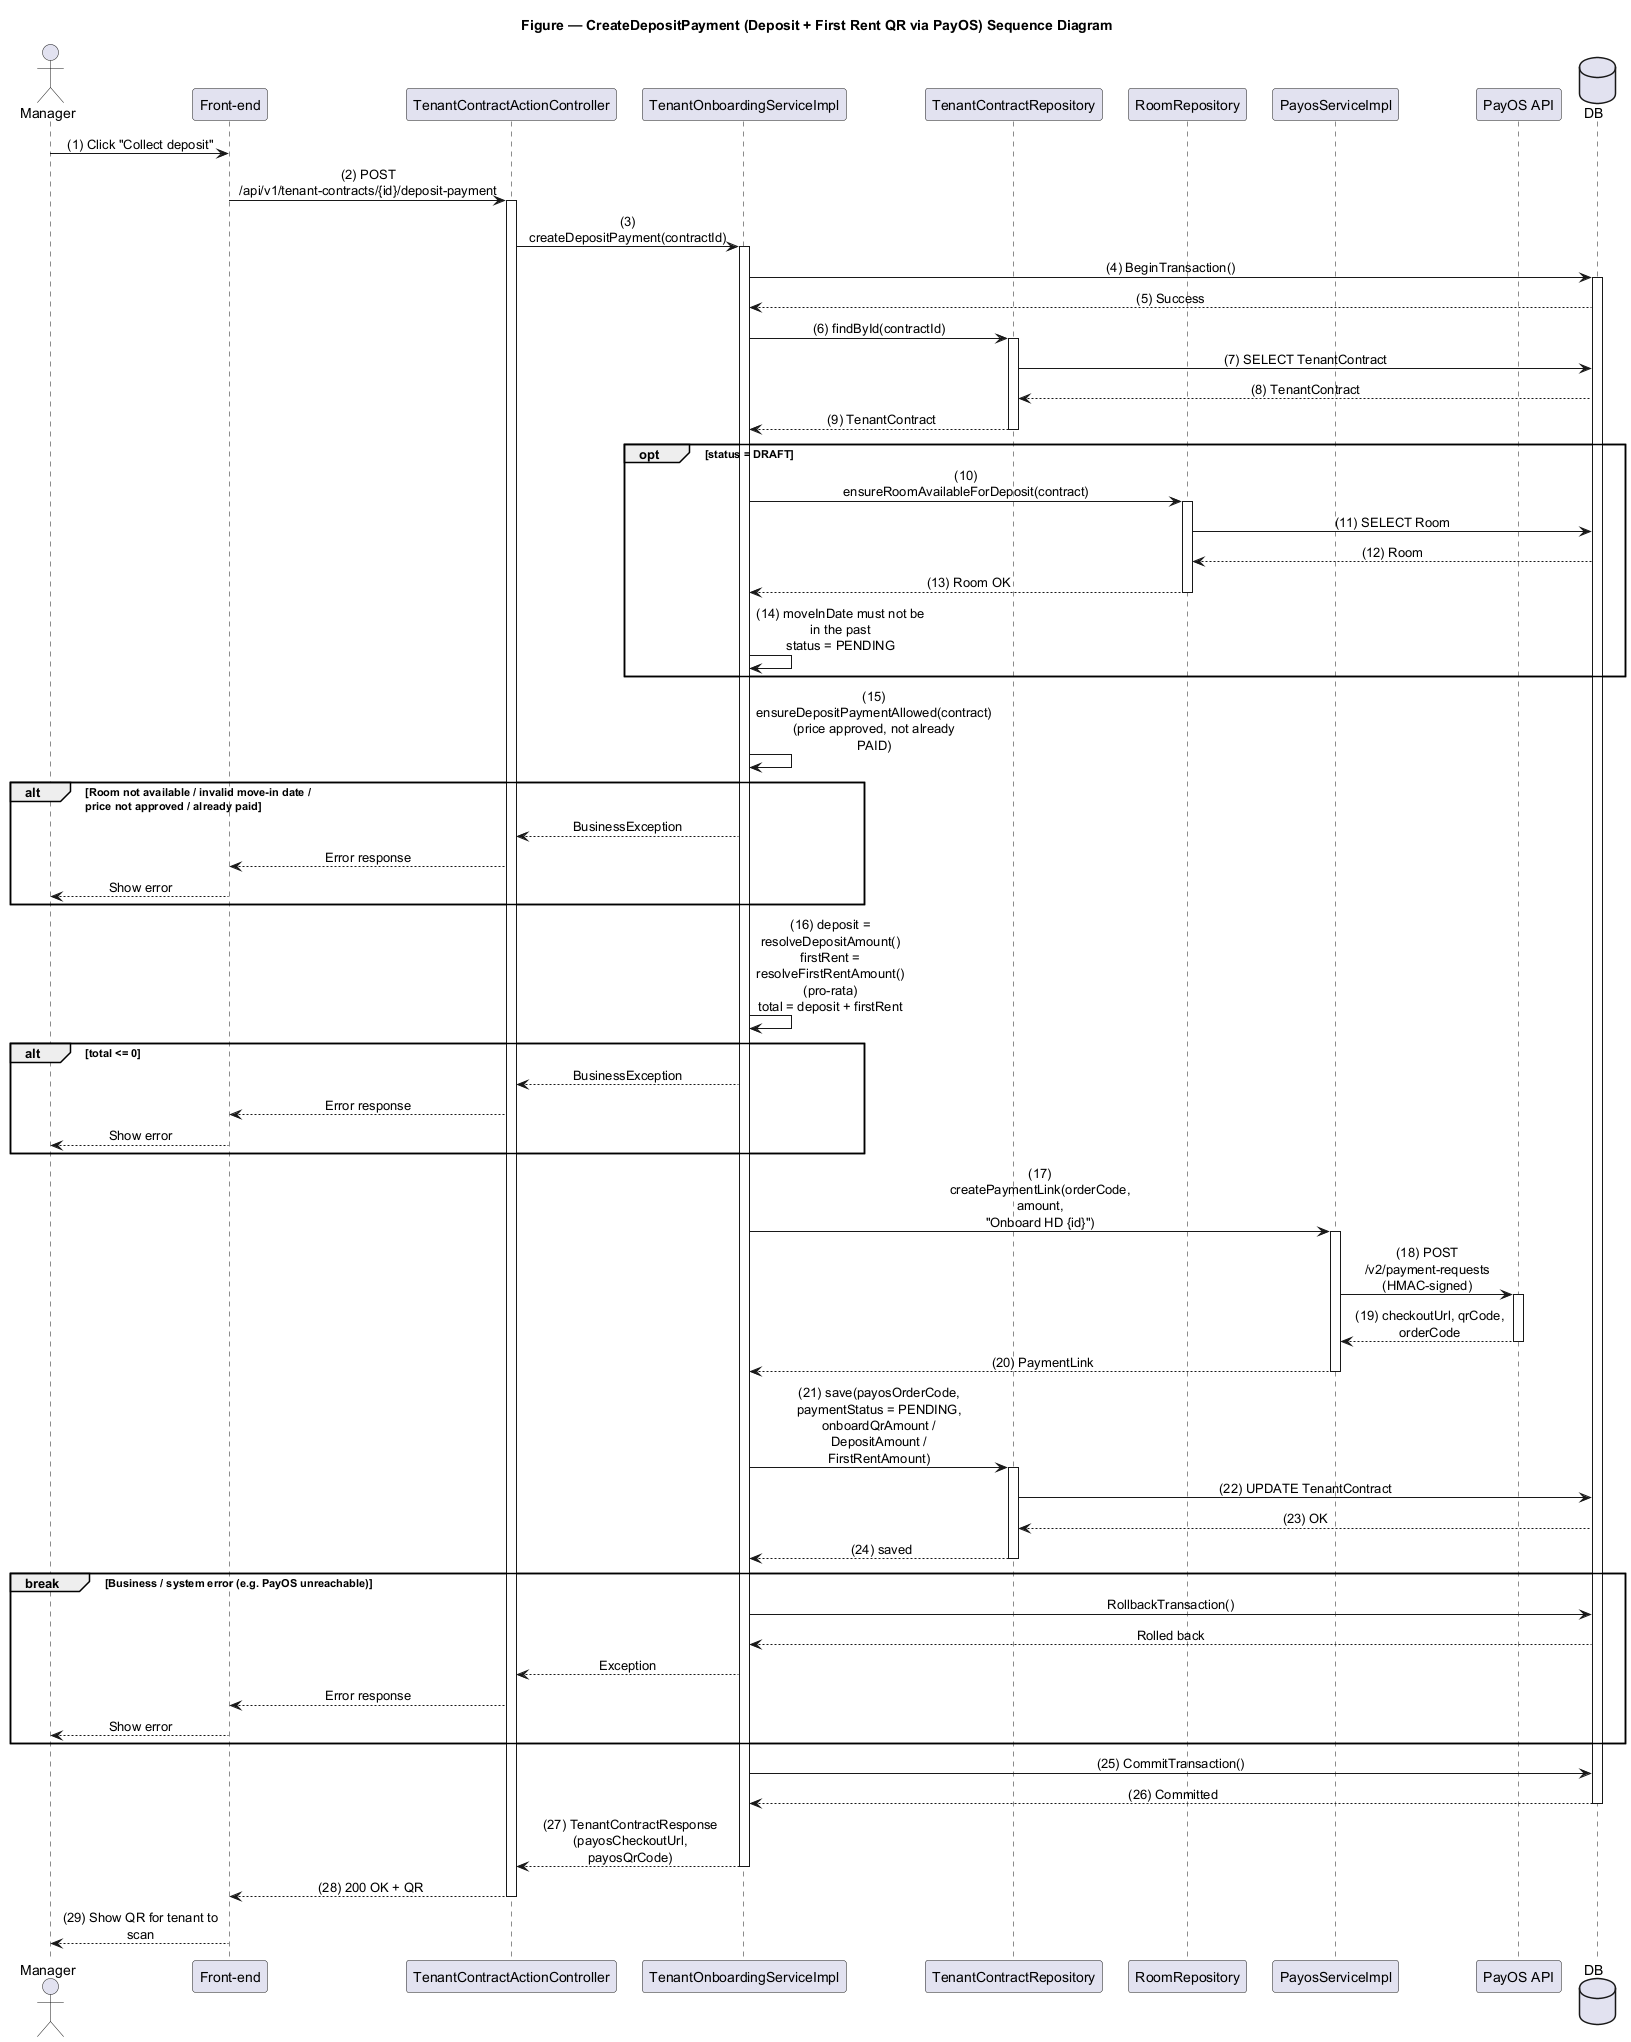

The diagram above was rendered by PlantUML. Its source (embedded in the PNG):
@startuml CreateDepositPayment
title Figure — CreateDepositPayment (Deposit + First Rent QR via PayOS) Sequence Diagram

skinparam sequenceMessageAlign center
skinparam responseMessageBelowArrow true
skinparam maxMessageSize 180
skinparam ParticipantPadding 8
skinparam BoxPadding 6

actor Manager
participant "Front-end" as FE
participant "TenantContractActionController" as C
participant "TenantOnboardingServiceImpl" as S
participant "TenantContractRepository" as TCR
participant "RoomRepository" as RR
participant "PayosServiceImpl" as PAYOS
participant "PayOS API" as EXT
database DB

Manager -> FE : (1) Click "Collect deposit"
FE -> C : (2) POST /api/v1/tenant-contracts/{id}/deposit-payment
activate C
C -> S : (3) createDepositPayment(contractId)
activate S

S -> DB : (4) BeginTransaction()
activate DB
DB --> S : (5) Success

S -> TCR : (6) findById(contractId)
activate TCR
TCR -> DB : (7) SELECT TenantContract
DB --> TCR : (8) TenantContract
TCR --> S : (9) TenantContract
deactivate TCR

opt status = DRAFT
  S -> RR : (10) ensureRoomAvailableForDeposit(contract)
  activate RR
  RR -> DB : (11) SELECT Room
  DB --> RR : (12) Room
  RR --> S : (13) Room OK
  deactivate RR
  S -> S : (14) moveInDate must not be in the past\nstatus = PENDING
end

S -> S : (15) ensureDepositPaymentAllowed(contract)\n(price approved, not already PAID)

alt Room not available / invalid move-in date /\nprice not approved / already paid
  S --> C : BusinessException
  C --> FE : Error response
  FE --> Manager : Show error
end

S -> S : (16) deposit = resolveDepositAmount()\nfirstRent = resolveFirstRentAmount() (pro-rata)\ntotal = deposit + firstRent

alt total <= 0
  S --> C : BusinessException
  C --> FE : Error response
  FE --> Manager : Show error
end

S -> PAYOS : (17) createPaymentLink(orderCode, amount,\n"Onboard HD {id}")
activate PAYOS
PAYOS -> EXT : (18) POST /v2/payment-requests (HMAC-signed)
activate EXT
EXT --> PAYOS : (19) checkoutUrl, qrCode, orderCode
deactivate EXT
PAYOS --> S : (20) PaymentLink
deactivate PAYOS

S -> TCR : (21) save(payosOrderCode, paymentStatus = PENDING,\nonboardQrAmount / DepositAmount / FirstRentAmount)
activate TCR
TCR -> DB : (22) UPDATE TenantContract
DB --> TCR : (23) OK
TCR --> S : (24) saved
deactivate TCR

break Business / system error (e.g. PayOS unreachable)
  S -> DB : RollbackTransaction()
  DB --> S : Rolled back
  S --> C : Exception
  C --> FE : Error response
  FE --> Manager : Show error
end

S -> DB : (25) CommitTransaction()
DB --> S : (26) Committed
deactivate DB

S --> C : (27) TenantContractResponse\n(payosCheckoutUrl, payosQrCode)
deactivate S
C --> FE : (28) 200 OK + QR
deactivate C
FE --> Manager : (29) Show QR for tenant to scan

@enduml